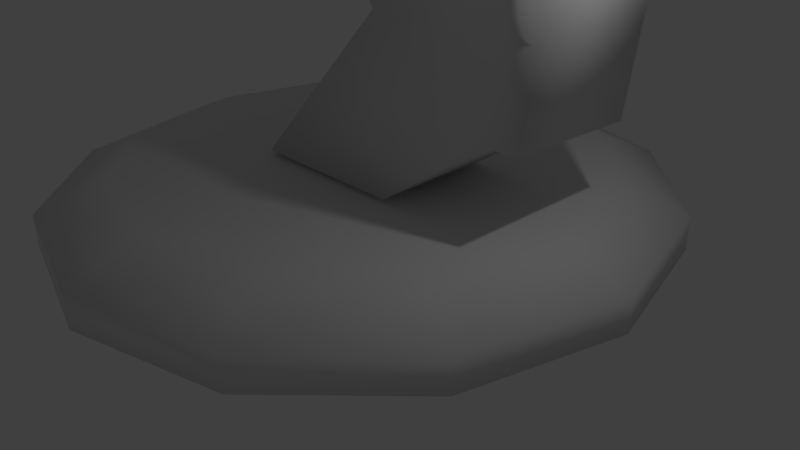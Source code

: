 # Source: MissileTurret.blend  (saved by Blender 2.74.0; exported with 4.5.12 LTS)
import bpy
from mathutils import Matrix  # noqa: F401  (used for matrix-valued properties, if any)

bpy.ops.wm.read_factory_settings(use_empty=True)
scene = bpy.context.scene
scene.name = 'Scene'

# ---- collections
col_collection_1 = bpy.data.collections.new('Collection 1'); scene.collection.children.link(col_collection_1)
col_collection_2 = bpy.data.collections.new('Collection 2'); scene.collection.children.link(col_collection_2)
col_collection_2.hide_render = True
col_collection_2.hide_viewport = True
col_collection_3 = bpy.data.collections.new('Collection 3'); scene.collection.children.link(col_collection_3)
col_collection_3.hide_render = True
col_collection_3.hide_viewport = True
col_collection_4 = bpy.data.collections.new('Collection 4'); scene.collection.children.link(col_collection_4)
col_collection_4.hide_render = True
col_collection_4.hide_viewport = True

# ---- materials (node trees are filled in below, after node groups)
mat_missileturret = bpy.data.materials.new('MissileTurret')
mat_missileturret.alpha_threshold = 0.0
mat_missileturret.use_transparent_shadow = False
mat_missileturret.roughness = 0.5
mat_missileturret.line_color = (0.0, 0.0, 0.0, 1.0)

# ---- material node trees

# ---- world
world_world = bpy.data.worlds.new('World'); scene.world = world_world
world_world.color = (0.05088, 0.05088, 0.05088)
world_world.use_sun_shadow = False
world_world.sun_shadow_jitter_overblur = 0.0
world_world.cycles.sampling_method = 'MANUAL'
world_world.cycles.sample_map_resolution = 256

# ---- cameras
cam_camera = bpy.data.cameras.new('Camera')
cam_camera.clip_end = 100.0
cam_camera.lens = 35.0
cam_camera.sensor_width = 32.0
cam_camera.sensor_height = 18.0
cam_camera.ortho_scale = 7.314
cam_camera.dof.focus_distance = 0.0
cam_camera.dof.aperture_fstop = 128.0

# ---- lights
light_lamp = bpy.data.lights.new('Lamp', 'POINT')
light_lamp.transmission_factor = 0.0
light_lamp.cutoff_distance = 30.0
light_lamp.energy = 100.0
light_lamp.shadow_buffer_clip_start = 1.001
light_lamp.shadow_soft_size = 0.1
light_lamp.shadow_maximum_resolution = 0.006
light_lamp.use_absolute_resolution = True
light_lamp.cycles.use_multiple_importance_sampling = False

# ---- meshes
me_cube = bpy.data.meshes.new('Cube')
me_cube.from_pydata([(0.391, -0.1798, 7.559), (0.391, -0.1798, 4.34), (0.391, -2.07, 7.559), (0.391, -2.07, 4.34), (-2.164, -0.1798, 7.559), (-2.164, -0.1798, 4.34), (-2.164, -2.07, 7.559), (-2.164, -2.07, 4.34), (-0.1207, -1.836, 7.934), (-1.652, -1.836, 7.934), (-0.1207, -0.1736, 7.934), (-1.652, -0.1736, 7.934), (-1.797, -1.703, 3.906), (0.02383, -1.703, 3.906), (0.02383, -0.1772, 3.906), (-1.797, -0.1772, 3.906), (0.391, -2.07, 6.794), (0.391, -0.367, 6.794), (-2.164, -0.367, 6.794), (-2.164, -2.07, 6.794), (0.391, -2.07, 5.263), (0.391, -0.367, 5.263), (-2.164, -0.367, 5.263), (-2.164, -2.07, 5.263), (-1.724, -2.07, 5.427), (-1.724, -2.07, 6.717), (-0.04879, -2.07, 6.717), (-0.04879, -2.07, 5.427), (-1.724, -2.818, 5.427), (-1.724, -2.818, 6.717), (-0.04879, -2.818, 6.717), (-0.04879, -2.818, 5.427), (-2.02, 6.651, -0.6125), (-2.02, 6.651, -0.0834), (0.4092, 6.0, -0.6125), (0.4092, 6.0, -0.0834), (2.188, 4.222, -0.6125), (2.188, 4.222, -0.0834), (2.838, 1.792, -0.6125), (2.838, 1.792, -0.0834), (2.188, -0.6368, -0.6125), (2.188, -0.6368, -0.0834), (0.4092, -2.415, -0.6125), (0.4092, -2.415, -0.0834), (-2.02, -3.066, -0.6125), (-2.02, -3.066, -0.0834), (-4.449, -2.415, -0.6125), (-4.449, -2.415, -0.0834), (-6.228, -0.6368, -0.6125), (-6.228, -0.6368, -0.0834), (-6.878, 1.792, -0.6125), (-6.878, 1.792, -0.0834), (-6.228, 4.222, -0.6125), (-6.228, 4.222, -0.0834), (-4.449, 6.0, -0.6125), (-4.449, 6.0, -0.0834), (-0.1412, 5.047, 0.3908), (-2.02, 5.55, 0.3908), (1.234, 3.671, 0.3908), (1.738, 1.792, 0.3908), (1.234, -0.08633, 0.3908), (-0.1412, -1.462, 0.3908), (-2.02, -1.965, 0.3908), (-3.899, -1.462, 0.3908), (-5.274, -0.08633, 0.3908), (-5.778, 1.792, 0.3908), (-5.274, 3.671, 0.3908), (-3.899, 5.047, 0.3908), (-2.166, 3.49, 7.559), (-2.166, 3.49, 4.34), (-2.166, 5.38, 7.559), (-2.166, 5.38, 4.34), (0.3886, 3.49, 7.559), (0.3886, 3.49, 4.34), (0.3886, 5.38, 7.559), (0.3886, 5.38, 4.34), (-1.655, 5.146, 7.934), (-0.1231, 5.146, 7.934), (-1.655, 3.484, 7.934), (-0.1231, 3.484, 7.934), (0.02142, 5.013, 3.906), (-1.799, 5.013, 3.906), (-1.799, 3.487, 3.906), (0.02142, 3.487, 3.906), (-2.166, 5.38, 6.794), (-2.166, 3.677, 6.794), (0.3886, 3.677, 6.794), (0.3886, 5.38, 6.794), (-2.166, 5.38, 5.263), (-2.166, 3.677, 5.263), (0.3886, 3.677, 5.263), (0.3886, 5.38, 5.263), (-0.05121, 5.38, 5.427), (-0.05121, 5.38, 6.717), (-1.727, 5.38, 6.717), (-1.727, 5.38, 5.427), (-0.05121, 6.128, 5.427), (-0.05121, 6.128, 6.717), (-1.727, 6.128, 6.717), (-1.727, 6.128, 5.427), (-2.913, 0.7278, 0.4733), (-0.4952, 0.7278, 2.976), (-2.913, 2.728, 0.4733), (-0.4952, 2.728, 2.976), (-0.3843, 0.7278, 0.4733), (1.505, 0.7278, 2.976), (-0.3843, 2.728, 0.4733), (1.505, 2.728, 2.976), (-1.937, 0.7278, 5.519), (-1.937, 2.728, 5.519), (0.06316, 2.728, 5.519), (0.06316, 0.7278, 5.519), (1.662, 2.728, 4.114), (1.668, 0.7278, 4.179), (1.339, 2.728, 1.634), (1.337, 0.7278, 1.696), (2.004, 2.728, 2.976), (2.004, 0.7278, 2.976), (2.162, 2.728, 4.114), (2.168, 0.7278, 4.179), (1.839, 2.728, 1.634), (1.837, 0.7278, 1.696), (-1.381, 1.267, 5.909), (-1.381, 2.097, 5.909), (-1.26, 1.267, 5.616), (-1.26, 2.097, 5.616), (-0.9667, 1.267, 5.494), (-0.9667, 2.097, 5.494), (-0.6736, 1.267, 5.616), (-0.6736, 2.097, 5.616), (-0.5521, 1.267, 5.909), (-0.5521, 2.097, 5.909), (-0.6736, 1.267, 6.202), (-0.6736, 2.097, 6.202), (-0.9667, 1.267, 6.324), (-0.9667, 2.097, 6.324), (-1.26, 1.267, 6.202), (-1.26, 2.097, 6.202), (-1.183, 1.267, 5.909), (-1.119, 1.267, 5.756), (-1.119, 2.097, 5.756), (-1.183, 2.097, 5.909), (-0.9667, 1.267, 5.693), (-0.9667, 2.097, 5.693), (-0.814, 1.267, 5.756), (-0.814, 2.097, 5.756), (-0.7508, 1.267, 5.909), (-0.7508, 2.097, 5.909), (-0.814, 1.267, 6.062), (-0.814, 2.097, 6.062), (-0.9667, 1.267, 6.125), (-0.9667, 2.097, 6.125), (-1.119, 1.267, 6.062), (-1.119, 2.097, 6.062), (-1.183, -0.3312, 5.909), (-1.119, -0.3312, 5.756), (-1.119, 3.695, 5.756), (-1.183, 3.695, 5.909), (-0.9667, -0.3312, 5.693), (-0.9667, 3.695, 5.693), (-0.814, -0.3312, 5.756), (-0.814, 3.695, 5.756), (-0.7508, -0.3312, 5.909), (-0.7508, 3.695, 5.909), (-0.814, -0.3312, 6.062), (-0.814, 3.695, 6.062), (-0.9667, -0.3312, 6.125), (-0.9667, 3.695, 6.125), (-1.119, -0.3312, 6.062), (-1.119, 3.695, 6.062)], [], [(8, 10, 11, 9), (12, 15, 14, 13), (20, 23, 7, 3), (21, 20, 3, 1), (22, 21, 1, 5), (23, 22, 5, 7), (8, 9, 6, 2), (10, 8, 2, 0), (11, 10, 0, 4), (9, 11, 4, 6), (12, 13, 3, 7), (13, 14, 1, 3), (14, 15, 5, 1), (15, 12, 7, 5), (6, 4, 18, 19), (4, 0, 17, 18), (0, 2, 16, 17), (2, 6, 19, 16), (19, 18, 22, 23), (18, 17, 21, 22), (17, 16, 20, 21), (24, 27, 31, 28), (24, 25, 19, 23), (25, 26, 16, 19), (26, 27, 20, 16), (27, 24, 23, 20), (30, 29, 28, 31), (27, 26, 30, 31), (26, 25, 29, 30), (25, 24, 28, 29), (32, 33, 35, 34), (34, 35, 37, 36), (36, 37, 39, 38), (38, 39, 41, 40), (40, 41, 43, 42), (42, 43, 45, 44), (44, 45, 47, 46), (46, 47, 49, 48), (48, 49, 51, 50), (50, 51, 53, 52), (56, 57, 67, 66, 65, 64, 63, 62, 61, 60, 59, 58), (54, 55, 33, 32), (52, 53, 55, 54), (32, 34, 36, 38, 40, 42, 44, 46, 48, 50, 52, 54), (57, 56, 35, 33), (56, 58, 37, 35), (58, 59, 39, 37), (59, 60, 41, 39), (60, 61, 43, 41), (61, 62, 45, 43), (62, 63, 47, 45), (63, 64, 49, 47), (64, 65, 51, 49), (65, 66, 53, 51), (66, 67, 55, 53), (67, 57, 33, 55), (76, 78, 79, 77), (80, 83, 82, 81), (88, 91, 75, 71), (89, 88, 71, 69), (90, 89, 69, 73), (91, 90, 73, 75), (76, 77, 74, 70), (78, 76, 70, 68), (79, 78, 68, 72), (77, 79, 72, 74), (80, 81, 71, 75), (81, 82, 69, 71), (82, 83, 73, 69), (83, 80, 75, 73), (74, 72, 86, 87), (72, 68, 85, 86), (68, 70, 84, 85), (70, 74, 87, 84), (87, 86, 90, 91), (86, 85, 89, 90), (85, 84, 88, 89), (92, 95, 99, 96), (92, 93, 87, 91), (93, 94, 84, 87), (94, 95, 88, 84), (95, 92, 91, 88), (98, 97, 96, 99), (95, 94, 98, 99), (94, 93, 97, 98), (93, 92, 96, 97), (101, 103, 102, 100), (103, 107, 114, 106, 102), (114, 115, 104, 106), (105, 101, 100, 104, 115), (100, 102, 106, 104), (101, 105, 113, 111, 108), (111, 110, 109, 108), (105, 115, 121, 117), (107, 103, 109, 110, 112), (103, 101, 108, 109), (113, 112, 110, 111), (115, 114, 120, 121), (117, 116, 118, 119), (116, 117, 121, 120), (114, 107, 116, 120), (112, 113, 119, 118), (113, 105, 117, 119), (107, 112, 118, 116), (122, 123, 125, 124), (124, 125, 127, 126), (126, 127, 129, 128), (128, 129, 131, 130), (130, 131, 133, 132), (132, 133, 135, 134), (145, 143, 159, 161), (136, 137, 123, 122), (134, 135, 137, 136), (147, 145, 161, 163), (139, 138, 122, 124), (141, 140, 125, 123), (142, 139, 124, 126), (140, 143, 127, 125), (144, 142, 126, 128), (143, 145, 129, 127), (146, 144, 128, 130), (145, 147, 131, 129), (148, 146, 130, 132), (147, 149, 133, 131), (150, 148, 132, 134), (149, 151, 135, 133), (152, 150, 134, 136), (151, 153, 137, 135), (138, 152, 136, 122), (153, 141, 123, 137), (156, 157, 169, 167, 165, 163, 161, 159), (154, 155, 158, 160, 162, 164, 166, 168), (143, 140, 156, 159), (152, 138, 154, 168), (140, 141, 157, 156), (150, 152, 168, 166), (148, 150, 166, 164), (146, 148, 164, 162), (144, 146, 162, 160), (142, 144, 160, 158), (141, 153, 169, 157), (139, 142, 158, 155), (153, 151, 167, 169), (138, 139, 155, 154), (151, 149, 165, 167), (149, 147, 163, 165)])
me_cube.polygons.foreach_set('use_smooth', [True] * 146)
_uv = me_cube.uv_layers.new(name='UVMap')
_uv.uv.foreach_set('vector', [0.7088, 0.8978, 0.7917, 0.8978, 0.7917, 0.9744, 0.7088, 0.9744, 0.5421, 0.9086, 0.6182, 0.9086, 0.6182, 0.9997, 0.5421, 0.9997, 0.6972, 0.6033, 0.8245, 0.6033, 0.8245, 0.6494, 0.6972, 0.6494, 0.3576, 0.8604, 0.4424, 0.8604, 0.4424, 0.9065, 0.3482, 0.9065, 0.5698, 0.6029, 0.6972, 0.6029, 0.6972, 0.6492, 0.5698, 0.6492, 0.9189, 0.7432, 0.834, 0.7432, 0.8247, 0.697, 0.9189, 0.697, 0.7227, 0.4695, 0.799, 0.4695, 0.8245, 0.4884, 0.6972, 0.4884, 0.7917, 0.8978, 0.7088, 0.8978, 0.6972, 0.8722, 0.7914, 0.8722, 0.5953, 0.4695, 0.6717, 0.4695, 0.6972, 0.4882, 0.5698, 0.4882, 0.7088, 0.9744, 0.7917, 0.9744, 0.7914, 1.0, 0.6972, 1.0, 0.8062, 0.6708, 0.7155, 0.6708, 0.6972, 0.6494, 0.8245, 0.6494, 0.4241, 0.9285, 0.3481, 0.9285, 0.3482, 0.9065, 0.4424, 0.9065, 0.6789, 0.6709, 0.5881, 0.6709, 0.5698, 0.6492, 0.6972, 0.6492, 0.8245, 0.6748, 0.9006, 0.6748, 0.9189, 0.697, 0.8247, 0.697, 0.9189, 0.858, 0.8247, 0.858, 0.834, 0.8197, 0.9189, 0.8197, 0.5698, 0.4882, 0.6972, 0.4882, 0.6972, 0.5263, 0.5698, 0.5263, 0.3482, 0.7455, 0.4424, 0.7455, 0.4424, 0.7838, 0.3576, 0.7838, 0.6972, 0.4884, 0.8245, 0.4884, 0.8245, 0.5267, 0.6972, 0.5267, 0.9189, 0.8197, 0.834, 0.8197, 0.834, 0.7432, 0.9189, 0.7432, 0.5698, 0.5263, 0.6972, 0.5263, 0.6972, 0.6029, 0.5698, 0.6029, 0.3576, 0.7838, 0.4424, 0.7838, 0.4424, 0.8604, 0.3576, 0.8604, 0.2484, 0.8293, 0.2484, 0.9131, 0.2111, 0.9131, 0.2111, 0.8293, 0.8026, 0.5951, 0.8026, 0.5306, 0.8245, 0.5267, 0.8245, 0.6033, 0.8026, 0.5306, 0.7191, 0.5306, 0.6972, 0.5267, 0.8245, 0.5267, 0.7191, 0.5306, 0.7191, 0.5951, 0.6972, 0.6033, 0.6972, 0.5267, 0.7191, 0.5951, 0.8026, 0.5951, 0.8245, 0.6033, 0.6972, 0.6033, 1.0, 0.3321, 1.0, 0.4159, 0.9357, 0.4159, 0.9357, 0.3321, 0.6792, 0.914, 0.6792, 0.9785, 0.6419, 0.9785, 0.6419, 0.914, 0.2484, 0.7455, 0.2484, 0.8293, 0.2111, 0.8293, 0.2111, 0.7455, 0.4798, 0.9862, 0.4798, 0.9218, 0.5171, 0.9218, 0.5171, 0.9862, 0.9243, 0.6799, 0.9507, 0.6799, 0.9512, 0.8014, 0.9249, 0.8014, 0.9249, 0.8014, 0.9512, 0.8014, 0.9528, 0.8904, 0.9264, 0.8904, 0.9801, 0.8014, 0.9537, 0.8016, 0.9528, 0.6801, 0.9791, 0.6799, 0.9791, 0.6799, 0.9528, 0.6801, 0.9528, 0.5585, 0.9791, 0.5584, 0.9791, 0.5584, 0.9528, 0.5585, 0.9537, 0.4696, 0.9801, 0.4695, 0.9368, 0.0, 0.9632, 0.0001228, 0.9621, 0.1216, 0.9357, 0.1215, 0.9357, 0.1215, 0.9621, 0.1216, 0.9621, 0.2431, 0.9357, 0.243, 0.9357, 0.243, 0.9621, 0.2431, 0.9632, 0.3321, 0.9368, 0.332, 0.6693, 0.914, 0.6429, 0.914, 0.6419, 0.7924, 0.6683, 0.7924, 0.6683, 0.7924, 0.6419, 0.7924, 0.6429, 0.6709, 0.6693, 0.6709, 0.1015, 0.3676, 0.05304, 0.2834, 0.05304, 0.1861, 0.1015, 0.1018, 0.1855, 0.05318, 0.2824, 0.05318, 0.3664, 0.1018, 0.4149, 0.1861, 0.4149, 0.2834, 0.3664, 0.3676, 0.2824, 0.4163, 0.1855, 0.4163, 0.9249, 0.5584, 0.9512, 0.5584, 0.9507, 0.6799, 0.9243, 0.6799, 0.9264, 0.4695, 0.9528, 0.4695, 0.9512, 0.5584, 0.9249, 0.5584, 0.9357, 0.2976, 0.873, 0.4066, 0.7645, 0.4695, 0.6391, 0.4695, 0.5305, 0.4066, 0.4679, 0.2976, 0.4679, 0.1718, 0.5305, 0.0629, 0.6391, 1.431e-07, 0.7645, 0.0, 0.873, 0.0629, 0.9357, 0.1718, 0.05304, 0.2834, 0.1015, 0.3676, 0.06268, 0.4066, 0.0, 0.2976, 0.1015, 0.3676, 0.1855, 0.4163, 0.1712, 0.4695, 0.06268, 0.4066, 0.1855, 0.4163, 0.2824, 0.4163, 0.2966, 0.4695, 0.1712, 0.4695, 0.2824, 0.4163, 0.3664, 0.3676, 0.4052, 0.4066, 0.2966, 0.4695, 0.3664, 0.3676, 0.4149, 0.2834, 0.4679, 0.2976, 0.4052, 0.4066, 0.4149, 0.2834, 0.4149, 0.1861, 0.4679, 0.1718, 0.4679, 0.2976, 0.4149, 0.1861, 0.3664, 0.1018, 0.4052, 0.0629, 0.4679, 0.1718, 0.3664, 0.1018, 0.2824, 0.05318, 0.2966, 9.54e-08, 0.4052, 0.0629, 0.2824, 0.05318, 0.1855, 0.05318, 0.1712, 0.0, 0.2966, 9.54e-08, 0.1855, 0.05318, 0.1015, 0.1018, 0.06268, 0.0629, 0.1712, 0.0, 0.1015, 0.1018, 0.05304, 0.1861, 1.188e-07, 0.1718, 0.06268, 0.0629, 0.05304, 0.1861, 0.05304, 0.2834, 0.0, 0.2976, 1.188e-07, 0.1718, 0.9074, 0.9602, 0.8245, 0.9602, 0.8245, 0.8836, 0.9074, 0.8836, 0.2484, 0.873, 0.3244, 0.873, 0.3244, 0.9641, 0.2484, 0.9641, 0.6972, 0.8046, 0.8245, 0.8046, 0.8245, 0.8508, 0.6972, 0.8508, 0.00946, 0.8603, 0.09434, 0.8603, 0.09434, 0.9065, 0.0001292, 0.9065, 0.4424, 0.6029, 0.5698, 0.6029, 0.5698, 0.6492, 0.4424, 0.6492, 0.1887, 0.8137, 0.1038, 0.8137, 0.09448, 0.7675, 0.1887, 0.7675, 0.7227, 0.6708, 0.799, 0.6708, 0.8245, 0.6898, 0.6972, 0.6898, 0.8245, 0.9602, 0.9074, 0.9602, 0.9191, 0.9858, 0.8249, 0.9858, 0.468, 0.4695, 0.5443, 0.4695, 0.5698, 0.4882, 0.4424, 0.4882, 0.9074, 0.8836, 0.8245, 0.8836, 0.8249, 0.858, 0.9191, 0.858, 0.8062, 0.8722, 0.7155, 0.8722, 0.6972, 0.8508, 0.8245, 0.8508, 0.07604, 0.9287, 0.0, 0.9287, 0.0001292, 0.9065, 0.09434, 0.9065, 0.5515, 0.6709, 0.4607, 0.6709, 0.4424, 0.6492, 0.5698, 0.6492, 0.09434, 0.7455, 0.1704, 0.7455, 0.1887, 0.7675, 0.09448, 0.7675, 0.1887, 0.9285, 0.09448, 0.9285, 0.1038, 0.8903, 0.1887, 0.8903, 0.4424, 0.4882, 0.5698, 0.4882, 0.5698, 0.5263, 0.4424, 0.5263, 0.0001292, 0.7455, 0.09434, 0.7455, 0.09434, 0.7838, 0.00946, 0.7838, 0.6972, 0.6898, 0.8245, 0.6898, 0.8245, 0.7281, 0.6972, 0.7281, 0.1887, 0.8903, 0.1038, 0.8903, 0.1038, 0.8137, 0.1887, 0.8137, 0.4424, 0.5263, 0.5698, 0.5263, 0.5698, 0.6029, 0.4424, 0.6029, 0.00946, 0.7838, 0.09434, 0.7838, 0.09434, 0.8603, 0.00946, 0.8603, 0.2111, 0.9969, 0.2111, 0.9131, 0.2484, 0.9131, 0.2484, 0.9969, 0.8026, 0.7964, 0.8026, 0.7319, 0.8245, 0.7281, 0.8245, 0.8046, 0.8026, 0.7319, 0.7191, 0.7319, 0.6972, 0.7281, 0.8245, 0.7281, 0.7191, 0.7319, 0.7191, 0.7964, 0.6972, 0.8046, 0.6972, 0.7281, 0.7191, 0.7964, 0.8026, 0.7964, 0.8245, 0.8046, 0.6972, 0.8046, 0.9886, 0.8904, 0.9886, 0.9742, 0.9243, 0.9742, 0.9243, 0.8904, 0.09434, 0.993, 0.09434, 0.9285, 0.1317, 0.9285, 0.1317, 0.993, 0.9901, 0.8016, 0.9901, 0.8854, 0.9528, 0.8854, 0.9528, 0.8016, 0.4424, 0.9863, 0.4424, 0.9218, 0.4798, 0.9218, 0.4798, 0.9863, 0.4424, 0.8003, 0.5421, 0.8003, 0.5421, 0.9218, 0.4424, 0.9218, 0.1269, 0.6154, 0.02905, 0.6344, 0.02444, 0.5669, 0.09779, 0.4935, 0.2216, 0.4695, 0.5422, 0.6959, 0.6419, 0.6959, 0.6418, 0.7821, 0.5421, 0.7821, 0.2499, 0.5806, 0.3478, 0.5996, 0.4424, 0.7455, 0.3187, 0.7215, 0.246, 0.6451, 0.6419, 0.9086, 0.5422, 0.9086, 0.5421, 0.7821, 0.6418, 0.7821, 0.3478, 0.5996, 0.2499, 0.5806, 0.2533, 0.52, 0.3446, 0.4695, 0.4424, 0.4885, 0.8245, 0.5747, 0.9242, 0.5747, 0.9243, 0.6747, 0.8246, 0.6748, 0.2499, 0.5806, 0.246, 0.6451, 0.2216, 0.6403, 0.2255, 0.5759, 0.02905, 0.6344, 0.1269, 0.6154, 0.2216, 0.7265, 0.1237, 0.7455, 0.03211, 0.6917, 0.5421, 0.8003, 0.4424, 0.8003, 0.4424, 0.6709, 0.5421, 0.6709, 0.8246, 0.4944, 0.9243, 0.4947, 0.9242, 0.5747, 0.8245, 0.5747, 0.6419, 0.6959, 0.5422, 0.6959, 0.5422, 0.6709, 0.6419, 0.671, 0.3481, 0.8058, 0.2484, 0.8058, 0.2484, 0.7488, 0.3481, 0.7455, 0.2484, 0.8058, 0.3481, 0.8058, 0.3481, 0.8699, 0.2484, 0.873, 0.02444, 0.5669, 0.02905, 0.6344, 0.004617, 0.6391, 0.0, 0.5716, 0.9243, 0.4947, 0.8246, 0.4944, 0.8246, 0.4695, 0.9243, 0.4697, 0.2533, 0.52, 0.2499, 0.5806, 0.2255, 0.5759, 0.2289, 0.5153, 0.02905, 0.6344, 0.03211, 0.6917, 0.007676, 0.6965, 0.004617, 0.6391, 0.421, 0.97, 0.421, 0.9285, 0.4358, 0.9285, 0.4358, 0.97, 0.9357, 0.4574, 0.9357, 0.4159, 0.9503, 0.4159, 0.9503, 0.4574, 0.9503, 0.4574, 0.9503, 0.4159, 0.9649, 0.4159, 0.9649, 0.4574, 0.3773, 0.97, 0.3773, 0.9285, 0.392, 0.9285, 0.392, 0.97, 0.392, 0.97, 0.392, 0.9285, 0.4066, 0.9285, 0.4066, 0.97, 0.3773, 0.9285, 0.3773, 0.97, 0.3627, 0.97, 0.3627, 0.9285, 0.6693, 0.6709, 0.6769, 0.671, 0.6769, 0.7509, 0.6693, 0.7509, 0.4066, 0.97, 0.4066, 0.9285, 0.421, 0.9285, 0.421, 0.97, 0.3627, 0.9285, 0.3627, 0.97, 0.3481, 0.97, 0.3481, 0.9285, 0.6769, 0.9108, 0.6693, 0.9108, 0.6693, 0.8309, 0.6769, 0.8309, 0.1549, 0.9377, 0.1466, 0.9377, 0.1428, 0.9285, 0.1587, 0.9285, 0.1848, 0.9577, 0.193, 0.9577, 0.1968, 0.9668, 0.181, 0.9668, 0.1607, 0.9436, 0.1549, 0.9377, 0.1587, 0.9285, 0.1698, 0.9398, 0.193, 0.9577, 0.1989, 0.9518, 0.208, 0.9556, 0.1968, 0.9668, 0.1607, 0.9518, 0.1607, 0.9436, 0.1698, 0.9398, 0.1698, 0.9556, 0.1989, 0.9518, 0.1989, 0.9436, 0.208, 0.9398, 0.208, 0.9556, 0.1549, 0.9577, 0.1607, 0.9518, 0.1698, 0.9556, 0.1587, 0.9669, 0.1989, 0.9436, 0.193, 0.9377, 0.1968, 0.9285, 0.208, 0.9398, 0.1466, 0.9577, 0.1549, 0.9577, 0.1587, 0.9669, 0.1428, 0.9668, 0.193, 0.9377, 0.1848, 0.9377, 0.181, 0.9285, 0.1968, 0.9285, 0.1408, 0.9518, 0.1466, 0.9577, 0.1428, 0.9668, 0.1317, 0.9556, 0.1848, 0.9377, 0.179, 0.9436, 0.1698, 0.9398, 0.181, 0.9285, 0.1408, 0.9436, 0.1408, 0.9518, 0.1317, 0.9556, 0.1317, 0.9398, 0.179, 0.9436, 0.179, 0.9518, 0.1698, 0.9556, 0.1698, 0.9398, 0.1466, 0.9377, 0.1408, 0.9436, 0.1317, 0.9398, 0.1428, 0.9285, 0.179, 0.9518, 0.1848, 0.9577, 0.181, 0.9668, 0.1698, 0.9556, 0.6182, 0.9145, 0.624, 0.9086, 0.6322, 0.9086, 0.6381, 0.9145, 0.6381, 0.9227, 0.6322, 0.9286, 0.624, 0.9286, 0.6182, 0.9227, 0.1945, 0.9055, 0.2028, 0.9055, 0.2086, 0.9113, 0.2086, 0.9196, 0.2028, 0.9254, 0.1945, 0.9254, 0.1887, 0.9196, 0.1887, 0.9113, 0.6769, 0.671, 0.6845, 0.6709, 0.6845, 0.7509, 0.6769, 0.7509, 0.3397, 0.953, 0.3322, 0.953, 0.3322, 0.873, 0.3397, 0.873, 0.8221, 0.9522, 0.8144, 0.9522, 0.8144, 0.8722, 0.8221, 0.8722, 0.1963, 0.8255, 0.2039, 0.8255, 0.2039, 0.9055, 0.1963, 0.9055, 0.1887, 0.8255, 0.1963, 0.8255, 0.1963, 0.9055, 0.1887, 0.9055, 0.7993, 0.8722, 0.8069, 0.8722, 0.8069, 0.9522, 0.7993, 0.9522, 0.7917, 0.8722, 0.7993, 0.8722, 0.7993, 0.9522, 0.7917, 0.9522, 0.1963, 0.8255, 0.1887, 0.8255, 0.1887, 0.7455, 0.1963, 0.7455, 0.8144, 0.9522, 0.8069, 0.9522, 0.8069, 0.8722, 0.8144, 0.8722, 0.2039, 0.8255, 0.1963, 0.8255, 0.1963, 0.7455, 0.2039, 0.7455, 0.6693, 0.7509, 0.6769, 0.7509, 0.6769, 0.8309, 0.6693, 0.8309, 0.3322, 0.953, 0.3244, 0.953, 0.3244, 0.873, 0.3322, 0.873, 0.6769, 0.7509, 0.6845, 0.7509, 0.6845, 0.8309, 0.6769, 0.8309, 0.6845, 0.9108, 0.6769, 0.9108, 0.6769, 0.8309, 0.6845, 0.8309])
me_cube.materials.append(mat_missileturret)
me_cube.use_remesh_preserve_volume = False
me_cube.use_remesh_preserve_attributes = False
me_cube.use_mirror_vertex_groups = False
me_cube.update()
me_cube_001 = bpy.data.meshes.new('Cube.001')
me_cube_001.from_pydata([(-2.02, 6.651, -0.6125), (-2.02, 6.651, -0.0834), (0.4092, 6.0, -0.6125), (0.4092, 6.0, -0.0834), (2.188, 4.222, -0.6125), (2.188, 4.222, -0.0834), (2.838, 1.792, -0.6125), (2.838, 1.792, -0.0834), (2.188, -0.6368, -0.6125), (2.188, -0.6368, -0.0834), (0.4092, -2.415, -0.6125), (0.4092, -2.415, -0.0834), (-2.02, -3.066, -0.6125), (-2.02, -3.066, -0.0834), (-4.449, -2.415, -0.6125), (-4.449, -2.415, -0.0834), (-6.228, -0.6368, -0.6125), (-6.228, -0.6368, -0.0834), (-6.878, 1.792, -0.6125), (-6.878, 1.792, -0.0834), (-6.228, 4.222, -0.6125), (-6.228, 4.222, -0.0834), (-4.449, 6.0, -0.6125), (-4.449, 6.0, -0.0834), (-0.1412, 5.047, 0.3908), (-2.02, 5.55, 0.3908), (1.234, 3.671, 0.3908), (1.738, 1.792, 0.3908), (1.234, -0.08633, 0.3908), (-0.1412, -1.462, 0.3908), (-2.02, -1.965, 0.3908), (-3.899, -1.462, 0.3908), (-5.274, -0.08633, 0.3908), (-5.778, 1.792, 0.3908), (-5.274, 3.671, 0.3908), (-3.899, 5.047, 0.3908)], [], [(0, 1, 3, 2), (2, 3, 5, 4), (4, 5, 7, 6), (6, 7, 9, 8), (8, 9, 11, 10), (10, 11, 13, 12), (12, 13, 15, 14), (14, 15, 17, 16), (16, 17, 19, 18), (18, 19, 21, 20), (24, 25, 35, 34, 33, 32, 31, 30, 29, 28, 27, 26), (22, 23, 1, 0), (20, 21, 23, 22), (0, 2, 4, 6, 8, 10, 12, 14, 16, 18, 20, 22), (25, 24, 3, 1), (24, 26, 5, 3), (26, 27, 7, 5), (27, 28, 9, 7), (28, 29, 11, 9), (29, 30, 13, 11), (30, 31, 15, 13), (31, 32, 17, 15), (32, 33, 19, 17), (33, 34, 21, 19), (34, 35, 23, 21), (35, 25, 1, 23)])
me_cube_001.polygons.foreach_set('use_smooth', [True] * 26)
me_cube_001.materials.append(mat_missileturret)
me_cube_001.use_remesh_preserve_volume = False
me_cube_001.use_remesh_preserve_attributes = False
me_cube_001.use_mirror_vertex_groups = False
me_cube_001.update()
me_cube_003 = bpy.data.meshes.new('Cube.003')
me_cube_003.from_pydata([(-2.913, 0.7278, 0.4733), (-0.4952, 0.7278, 2.976), (-2.913, 2.728, 0.4733), (-0.4952, 2.728, 2.976), (-0.3843, 0.7278, 0.4733), (1.505, 0.7278, 2.976), (-0.3843, 2.728, 0.4733), (1.505, 2.728, 2.976), (-1.937, 0.7278, 5.519), (-1.937, 2.728, 5.519), (0.06316, 2.728, 5.519), (0.06316, 0.7278, 5.519), (1.662, 2.728, 4.114), (1.668, 0.7278, 4.179), (1.339, 2.728, 1.634), (1.337, 0.7278, 1.696), (2.004, 2.728, 2.976), (2.004, 0.7278, 2.976), (2.162, 2.728, 4.114), (2.168, 0.7278, 4.179), (1.839, 2.728, 1.634), (1.837, 0.7278, 1.696), (-1.381, 1.267, 5.909), (-1.381, 2.097, 5.909), (-1.26, 1.267, 5.616), (-1.26, 2.097, 5.616), (-0.9667, 1.267, 5.494), (-0.9667, 2.097, 5.494), (-0.6736, 1.267, 5.616), (-0.6736, 2.097, 5.616), (-0.5521, 1.267, 5.909), (-0.5521, 2.097, 5.909), (-0.6736, 1.267, 6.202), (-0.6736, 2.097, 6.202), (-0.9667, 1.267, 6.324), (-0.9667, 2.097, 6.324), (-1.26, 1.267, 6.202), (-1.26, 2.097, 6.202), (-1.183, 1.267, 5.909), (-1.119, 1.267, 5.756), (-1.119, 2.097, 5.756), (-1.183, 2.097, 5.909), (-0.9667, 1.267, 5.693), (-0.9667, 2.097, 5.693), (-0.814, 1.267, 5.756), (-0.814, 2.097, 5.756), (-0.7508, 1.267, 5.909), (-0.7508, 2.097, 5.909), (-0.814, 1.267, 6.062), (-0.814, 2.097, 6.062), (-0.9667, 1.267, 6.125), (-0.9667, 2.097, 6.125), (-1.119, 1.267, 6.062), (-1.119, 2.097, 6.062), (-1.183, -0.3312, 5.909), (-1.119, -0.3312, 5.756), (-1.119, 3.695, 5.756), (-1.183, 3.695, 5.909), (-0.9667, -0.3312, 5.693), (-0.9667, 3.695, 5.693), (-0.814, -0.3312, 5.756), (-0.814, 3.695, 5.756), (-0.7508, -0.3312, 5.909), (-0.7508, 3.695, 5.909), (-0.814, -0.3312, 6.062), (-0.814, 3.695, 6.062), (-0.9667, -0.3312, 6.125), (-0.9667, 3.695, 6.125), (-1.119, -0.3312, 6.062), (-1.119, 3.695, 6.062)], [], [(1, 3, 2, 0), (3, 7, 14, 6, 2), (14, 15, 4, 6), (5, 1, 0, 4, 15), (0, 2, 6, 4), (1, 5, 13, 11, 8), (11, 10, 9, 8), (5, 15, 21, 17), (7, 3, 9, 10, 12), (3, 1, 8, 9), (13, 12, 10, 11), (15, 14, 20, 21), (17, 16, 18, 19), (16, 17, 21, 20), (14, 7, 16, 20), (12, 13, 19, 18), (13, 5, 17, 19), (7, 12, 18, 16), (22, 23, 25, 24), (24, 25, 27, 26), (26, 27, 29, 28), (28, 29, 31, 30), (30, 31, 33, 32), (32, 33, 35, 34), (45, 43, 59, 61), (36, 37, 23, 22), (34, 35, 37, 36), (47, 45, 61, 63), (39, 38, 22, 24), (41, 40, 25, 23), (42, 39, 24, 26), (40, 43, 27, 25), (44, 42, 26, 28), (43, 45, 29, 27), (46, 44, 28, 30), (45, 47, 31, 29), (48, 46, 30, 32), (47, 49, 33, 31), (50, 48, 32, 34), (49, 51, 35, 33), (52, 50, 34, 36), (51, 53, 37, 35), (38, 52, 36, 22), (53, 41, 23, 37), (56, 57, 69, 67, 65, 63, 61, 59), (54, 55, 58, 60, 62, 64, 66, 68), (43, 40, 56, 59), (52, 38, 54, 68), (40, 41, 57, 56), (50, 52, 68, 66), (48, 50, 66, 64), (46, 48, 64, 62), (44, 46, 62, 60), (42, 44, 60, 58), (41, 53, 69, 57), (39, 42, 58, 55), (53, 51, 67, 69), (38, 39, 55, 54), (51, 49, 65, 67), (49, 47, 63, 65)])
me_cube_003.polygons.foreach_set('use_smooth', [True] * 60)
me_cube_003.materials.append(mat_missileturret)
me_cube_003.use_remesh_preserve_volume = False
me_cube_003.use_remesh_preserve_attributes = False
me_cube_003.use_mirror_vertex_groups = False
me_cube_003.update()
me_cube_002 = bpy.data.meshes.new('Cube.002')
me_cube_002.from_pydata([(-2.913, 0.7278, 0.4733), (-0.4952, 0.7278, 2.976), (-2.913, 2.728, 0.4733), (-0.4952, 2.728, 2.976), (-0.3843, 0.7278, 0.4733), (1.505, 0.7278, 2.976), (-0.3843, 2.728, 0.4733), (1.505, 2.728, 2.976), (-1.937, 0.7278, 5.519), (-1.937, 2.728, 5.519), (0.06316, 2.728, 5.519), (0.06316, 0.7278, 5.519), (1.662, 2.728, 4.114), (1.668, 0.7278, 4.179), (1.339, 2.728, 1.634), (1.337, 0.7278, 1.696), (2.004, 2.728, 2.976), (2.004, 0.7278, 2.976), (2.162, 2.728, 4.114), (2.168, 0.7278, 4.179), (1.839, 2.728, 1.634), (1.837, 0.7278, 1.696), (-1.381, 1.267, 5.909), (-1.381, 2.097, 5.909), (-1.26, 1.267, 5.616), (-1.26, 2.097, 5.616), (-0.9667, 1.267, 5.494), (-0.9667, 2.097, 5.494), (-0.6736, 1.267, 5.616), (-0.6736, 2.097, 5.616), (-0.5521, 1.267, 5.909), (-0.5521, 2.097, 5.909), (-0.6736, 1.267, 6.202), (-0.6736, 2.097, 6.202), (-0.9667, 1.267, 6.324), (-0.9667, 2.097, 6.324), (-1.26, 1.267, 6.202), (-1.26, 2.097, 6.202), (-1.183, 1.267, 5.909), (-1.119, 1.267, 5.756), (-1.119, 2.097, 5.756), (-1.183, 2.097, 5.909), (-0.9667, 1.267, 5.693), (-0.9667, 2.097, 5.693), (-0.814, 1.267, 5.756), (-0.814, 2.097, 5.756), (-0.7508, 1.267, 5.909), (-0.7508, 2.097, 5.909), (-0.814, 1.267, 6.062), (-0.814, 2.097, 6.062), (-0.9667, 1.267, 6.125), (-0.9667, 2.097, 6.125), (-1.119, 1.267, 6.062), (-1.119, 2.097, 6.062), (-1.183, -0.3312, 5.909), (-1.119, -0.3312, 5.756), (-1.119, 3.695, 5.756), (-1.183, 3.695, 5.909), (-0.9667, -0.3312, 5.693), (-0.9667, 3.695, 5.693), (-0.814, -0.3312, 5.756), (-0.814, 3.695, 5.756), (-0.7508, -0.3312, 5.909), (-0.7508, 3.695, 5.909), (-0.814, -0.3312, 6.062), (-0.814, 3.695, 6.062), (-0.9667, -0.3312, 6.125), (-0.9667, 3.695, 6.125), (-1.119, -0.3312, 6.062), (-1.119, 3.695, 6.062)], [], [(1, 3, 2, 0), (3, 7, 14, 6, 2), (14, 15, 4, 6), (5, 1, 0, 4, 15), (0, 2, 6, 4), (1, 5, 13, 11, 8), (11, 10, 9, 8), (5, 15, 21, 17), (7, 3, 9, 10, 12), (3, 1, 8, 9), (13, 12, 10, 11), (15, 14, 20, 21), (17, 16, 18, 19), (16, 17, 21, 20), (14, 7, 16, 20), (12, 13, 19, 18), (13, 5, 17, 19), (7, 12, 18, 16), (22, 23, 25, 24), (24, 25, 27, 26), (26, 27, 29, 28), (28, 29, 31, 30), (30, 31, 33, 32), (32, 33, 35, 34), (45, 43, 59, 61), (36, 37, 23, 22), (34, 35, 37, 36), (47, 45, 61, 63), (39, 38, 22, 24), (41, 40, 25, 23), (42, 39, 24, 26), (40, 43, 27, 25), (44, 42, 26, 28), (43, 45, 29, 27), (46, 44, 28, 30), (45, 47, 31, 29), (48, 46, 30, 32), (47, 49, 33, 31), (50, 48, 32, 34), (49, 51, 35, 33), (52, 50, 34, 36), (51, 53, 37, 35), (38, 52, 36, 22), (53, 41, 23, 37), (56, 57, 69, 67, 65, 63, 61, 59), (54, 55, 58, 60, 62, 64, 66, 68), (43, 40, 56, 59), (52, 38, 54, 68), (40, 41, 57, 56), (50, 52, 68, 66), (48, 50, 66, 64), (46, 48, 64, 62), (44, 46, 62, 60), (42, 44, 60, 58), (41, 53, 69, 57), (39, 42, 58, 55), (53, 51, 67, 69), (38, 39, 55, 54), (51, 49, 65, 67), (49, 47, 63, 65)])
me_cube_002.polygons.foreach_set('use_smooth', [True] * 60)
me_cube_002.materials.append(mat_missileturret)
me_cube_002.use_remesh_preserve_volume = False
me_cube_002.use_remesh_preserve_attributes = False
me_cube_002.use_mirror_vertex_groups = False
me_cube_002.update()
me_cube_005 = bpy.data.meshes.new('Cube.005')
me_cube_005.from_pydata([(0.391, -0.1798, 7.559), (0.391, -0.1798, 4.34), (0.391, -2.07, 7.559), (0.391, -2.07, 4.34), (-2.164, -0.1798, 7.559), (-2.164, -0.1798, 4.34), (-2.164, -2.07, 7.559), (-2.164, -2.07, 4.34), (-0.1207, -1.836, 7.934), (-1.652, -1.836, 7.934), (-0.1207, -0.1736, 7.934), (-1.652, -0.1736, 7.934), (-1.797, -1.703, 3.906), (0.02383, -1.703, 3.906), (0.02383, -0.1772, 3.906), (-1.797, -0.1772, 3.906), (0.391, -2.07, 6.794), (0.391, -0.367, 6.794), (-2.164, -0.367, 6.794), (-2.164, -2.07, 6.794), (0.391, -2.07, 5.263), (0.391, -0.367, 5.263), (-2.164, -0.367, 5.263), (-2.164, -2.07, 5.263), (-1.724, -2.07, 5.427), (-1.724, -2.07, 6.717), (-0.04879, -2.07, 6.717), (-0.04879, -2.07, 5.427), (-1.724, -2.818, 5.427), (-1.724, -2.818, 6.717), (-0.04879, -2.818, 6.717), (-0.04879, -2.818, 5.427), (-2.166, 3.49, 7.559), (-2.166, 3.49, 4.34), (-2.166, 5.38, 7.559), (-2.166, 5.38, 4.34), (0.3886, 3.49, 7.559), (0.3886, 3.49, 4.34), (0.3886, 5.38, 7.559), (0.3886, 5.38, 4.34), (-1.655, 5.146, 7.934), (-0.1231, 5.146, 7.934), (-1.655, 3.484, 7.934), (-0.1231, 3.484, 7.934), (0.02141, 5.013, 3.906), (-1.799, 5.013, 3.906), (-1.799, 3.487, 3.906), (0.02141, 3.487, 3.906), (-2.166, 5.38, 6.794), (-2.166, 3.677, 6.794), (0.3886, 3.677, 6.794), (0.3886, 5.38, 6.794), (-2.166, 5.38, 5.263), (-2.166, 3.677, 5.263), (0.3886, 3.677, 5.263), (0.3886, 5.38, 5.263), (-0.05121, 5.38, 5.427), (-0.05121, 5.38, 6.717), (-1.727, 5.38, 6.717), (-1.727, 5.38, 5.427), (-0.05121, 6.128, 5.427), (-0.05121, 6.128, 6.717), (-1.727, 6.128, 6.717), (-1.727, 6.128, 5.427)], [], [(8, 10, 11, 9), (12, 15, 14, 13), (20, 23, 7, 3), (21, 20, 3, 1), (22, 21, 1, 5), (23, 22, 5, 7), (8, 9, 6, 2), (10, 8, 2, 0), (11, 10, 0, 4), (9, 11, 4, 6), (12, 13, 3, 7), (13, 14, 1, 3), (14, 15, 5, 1), (15, 12, 7, 5), (6, 4, 18, 19), (4, 0, 17, 18), (0, 2, 16, 17), (2, 6, 19, 16), (19, 18, 22, 23), (18, 17, 21, 22), (17, 16, 20, 21), (24, 27, 31, 28), (24, 25, 19, 23), (25, 26, 16, 19), (26, 27, 20, 16), (27, 24, 23, 20), (30, 29, 28, 31), (27, 26, 30, 31), (26, 25, 29, 30), (25, 24, 28, 29), (40, 42, 43, 41), (44, 47, 46, 45), (52, 55, 39, 35), (53, 52, 35, 33), (54, 53, 33, 37), (55, 54, 37, 39), (40, 41, 38, 34), (42, 40, 34, 32), (43, 42, 32, 36), (41, 43, 36, 38), (44, 45, 35, 39), (45, 46, 33, 35), (46, 47, 37, 33), (47, 44, 39, 37), (38, 36, 50, 51), (36, 32, 49, 50), (32, 34, 48, 49), (34, 38, 51, 48), (51, 50, 54, 55), (50, 49, 53, 54), (49, 48, 52, 53), (56, 59, 63, 60), (56, 57, 51, 55), (57, 58, 48, 51), (58, 59, 52, 48), (59, 56, 55, 52), (62, 61, 60, 63), (59, 58, 62, 63), (58, 57, 61, 62), (57, 56, 60, 61)])
me_cube_005.polygons.foreach_set('use_smooth', [True] * 60)
me_cube_005.materials.append(mat_missileturret)
me_cube_005.use_remesh_preserve_volume = False
me_cube_005.use_remesh_preserve_attributes = False
me_cube_005.use_mirror_vertex_groups = False
me_cube_005.update()
me_cube_004 = bpy.data.meshes.new('Cube.004')
me_cube_004.from_pydata([], [], [])
me_cube_004.materials.append(mat_missileturret)
me_cube_004.use_remesh_preserve_volume = False
me_cube_004.use_remesh_preserve_attributes = False
me_cube_004.use_mirror_vertex_groups = False
me_cube_004.update()

# ---- objects
ob_cube = bpy.data.objects.new('Cube', me_cube)
ob_lamp = bpy.data.objects.new('Lamp', light_lamp)
ob_camera = bpy.data.objects.new('Camera', cam_camera)
ob_cube_001 = bpy.data.objects.new('Cube.001', me_cube_001)
ob_cube_003 = bpy.data.objects.new('Cube.003', me_cube_003)
ob_cube_002 = bpy.data.objects.new('Cube.002', me_cube_002)
ob_cube_005 = bpy.data.objects.new('Cube.005', me_cube_005)
ob_cube_004 = bpy.data.objects.new('Cube.004', me_cube_004)

# ---- transforms, parenting, visibility, modifiers, constraints
ob_cube.location = (0.0, -0.2026, 0.0)
ob_cube.lock_rotations_4d = False
ob_cube.empty_display_type = 'ARROWS'
ob_cube.lineart.crease_threshold = 0.0
ob_lamp.location = (4.076, 1.005, 5.904)
ob_lamp.rotation_euler = (0.6503, 0.05522, 1.866)
ob_lamp.lock_rotations_4d = False
ob_lamp.empty_display_type = 'ARROWS'
ob_lamp.color = (0.0, 0.0, 0.0, 0.0)
ob_lamp.lineart.crease_threshold = 0.0
ob_camera.location = (7.481, -6.508, 5.344)
ob_camera.rotation_euler = (1.109, 0.01082, 0.8149)
ob_camera.lock_rotations_4d = False
ob_camera.empty_display_type = 'ARROWS'
ob_camera.color = (0.0, 0.0, 0.0, 0.0)
ob_camera.display_type = 'WIRE'
ob_camera.lineart.crease_threshold = 0.0
ob_cube_001.location = (0.0, -0.2026, 0.0)
ob_cube_001.lock_rotations_4d = False
ob_cube_001.empty_display_type = 'ARROWS'
ob_cube_001.lineart.crease_threshold = 0.0
ob_cube_003.location = (0.02307, -0.2681, 0.05855)
ob_cube_003.lock_rotations_4d = False
ob_cube_003.empty_display_type = 'ARROWS'
ob_cube_003.lineart.crease_threshold = 0.0
ob_cube_002.location = (0.02307, -0.2681, 0.05855)
ob_cube_002.lock_rotations_4d = False
ob_cube_002.empty_display_type = 'ARROWS'
ob_cube_002.lineart.crease_threshold = 0.0
ob_cube_005.location = (0.0, -0.2026, 0.0)
ob_cube_005.lock_rotations_4d = False
ob_cube_005.empty_display_type = 'ARROWS'
ob_cube_005.lineart.crease_threshold = 0.0
ob_cube_004.location = (0.0, -0.2026, 0.0)
ob_cube_004.lock_rotations_4d = False
ob_cube_004.empty_display_type = 'ARROWS'
ob_cube_004.lineart.crease_threshold = 0.0

# ---- collection membership
col_collection_1.objects.link(ob_cube)
col_collection_1.objects.link(ob_lamp)
col_collection_1.objects.link(ob_camera)
col_collection_2.objects.link(ob_cube_001)
col_collection_3.objects.link(ob_cube_003)
col_collection_3.objects.link(ob_cube_002)
col_collection_4.objects.link(ob_cube_005)
col_collection_4.objects.link(ob_cube_004)

# ---- scene / render settings (as saved in the file)
scene.camera = ob_camera
scene.frame_start = 1; scene.frame_end = 250; scene.frame_set(1)
scene.render.engine = 'BLENDER_EEVEE_NEXT'
scene.render.resolution_percentage = 50
scene.render.dither_intensity = 0.0
scene.cycles.use_denoising = False
scene.cycles.samples = 10
scene.cycles.sampling_pattern = 'TABULATED_SOBOL'
scene.cycles.light_sampling_threshold = 0.0
scene.cycles.use_adaptive_sampling = False
scene.cycles.use_light_tree = False
scene.cycles.blur_glossy = 0.0
scene.cycles.pixel_filter_type = 'GAUSSIAN'
scene.cycles.sample_clamp_indirect = 0.0
scene.view_settings.view_transform = 'Standard'
bpy.context.view_layer.update()
